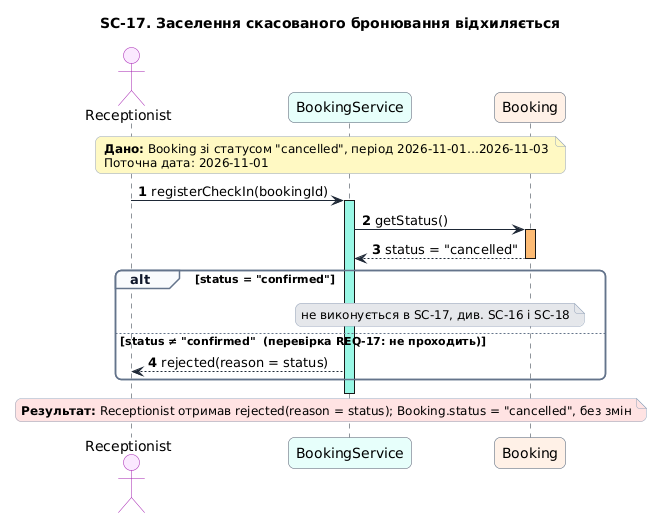

The diagram above was rendered by PlantUML. Its source (embedded in the PNG):
@startuml
title SC-17. Заселення скасованого бронювання відхиляється
skinparam shadowing false
skinparam defaultFontName DejaVu Sans
skinparam roundCorner 12
skinparam maxMessageSize 260
skinparam ArrowColor #1F2937
skinparam SequenceLifeLineBorderColor #1F2937
skinparam SequenceGroupBorderColor #64748B
skinparam SequenceGroupBackgroundColor #F8FAFC
skinparam SequenceGroupHeaderFontColor #0F172A
skinparam NoteBorderColor #94A3B8
skinparam NoteFontSize 12
skinparam ParticipantBorderColor #475569
skinparam ActorBorderColor #A21CAF
autonumber "<b>0"

actor Receptionist #FAE8FF
participant BookingService #E6FFFA
participant Booking #FFF1E6

note over Receptionist, Booking #FEF9C3
  **Дано:** Booking зі статусом "cancelled", період 2026-11-01…2026-11-03
  Поточна дата: 2026-11-01
end note

Receptionist -> BookingService : registerCheckIn(bookingId)
activate BookingService #99F6E4
BookingService -> Booking : getStatus()
activate Booking #FDBA74
Booking --> BookingService : status = "cancelled"
deactivate Booking
alt status = "confirmed"
  note over BookingService, Booking #E5E7EB : не виконується в SC-17, див. SC-16 і SC-18
else status ≠ "confirmed"  (перевірка REQ-17: не проходить)
  BookingService --> Receptionist : rejected(reason = status)
end
deactivate BookingService

note over Receptionist, Booking #FEE2E2
  **Результат:** Receptionist отримав rejected(reason = status); Booking.status = "cancelled", без змін
end note
@enduml